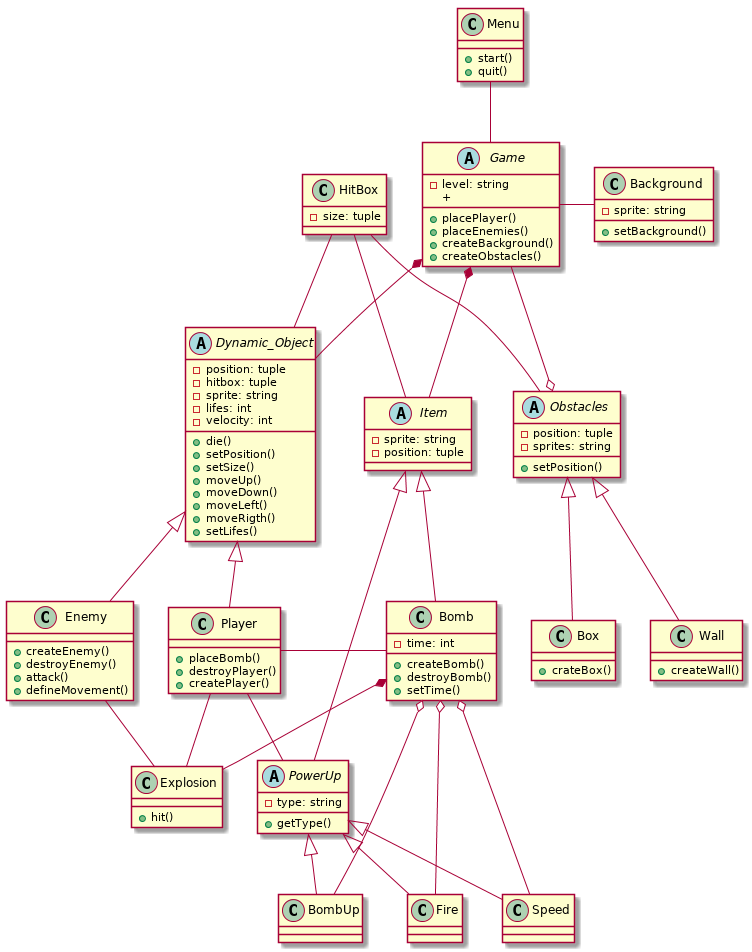

The diagram above was rendered by PlantUML. Its source (embedded in the PNG):
@startuml
abstract class Item{
  -sprite: string
  -position: tuple
}

abstract class PowerUp{
  -type: string
  +getType() 
}

abstract class Game{
  -level: string
  +placePlayer()
  +placeEnemies()
  +createBackground()
  +createObstacles()
  +
}

abstract class Dynamic_Object{
  -position: tuple
  -hitbox: tuple
  -sprite: string
  -lifes: int
  -velocity: int
  +die()
  +setPosition()
  +setSize()
  +moveUp()
  +moveDown()
  +moveLeft()
  +moveRigth()
  +setLifes()
}

abstract class Obstacles{
  -position: tuple
  -sprites: string 
  +setPosition()
}

class Box{
  +crateBox()
}

class Wall{
  +createWall()
}

class HitBox{
  -size: tuple
}

class Menu{
  +start()
  +quit()
}

class Bomb{
  -time: int
  +createBomb()
  +destroyBomb()
  +setTime()
}

class Background{
  -sprite: string
  +setBackground()
}

class Enemy{
  +createEnemy()
  +destroyEnemy()
  +attack()
  +defineMovement()
}

class Player{
  +placeBomb()
  +destroyPlayer()
  +createPlayer()
}

class Fire{
  
} 

class Speed{

}

class BombUp{

}

class Explosion{
  +hit()
}

Obstacles <|--  Wall
Obstacles <|-- Box
Dynamic_Object <|-- Enemy
Dynamic_Object <|-- Player
Player - Bomb
Player -- PowerUp
Player -- Explosion
PowerUp <|-- Speed
PowerUp <|-- Fire 
PowerUp <|-- BombUp
Bomb *-- Explosion
Bomb o-- Fire 
Bomb o-- Speed
Bomb o-- BombUp
Item <|-- Bomb
Item <|-- PowerUp
Game *-- Item
Game *-- Dynamic_Object
Game --right Background
Obstacles o--up Game
Menu -- Game
HitBox -- Dynamic_Object
HitBox -- Item
HitBox -- Obstacles
Enemy -- Explosion
@enduml